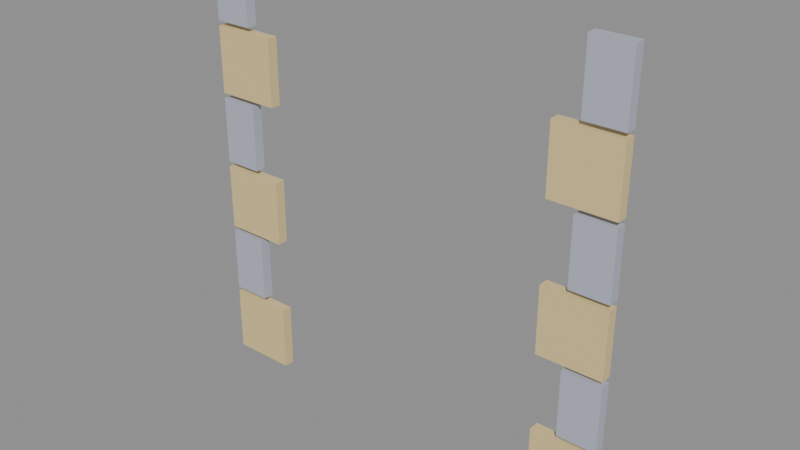 # Source: stone-accents.blend  (saved by Blender 5.2.45; exported with 4.5.12 LTS)
import bpy
from mathutils import Matrix  # noqa: F401  (used for matrix-valued properties, if any)

bpy.ops.wm.read_factory_settings(use_empty=True)
scene = bpy.context.scene
scene.name = 'Scene'

# ---- collections
col_col_lowpoly = bpy.data.collections.new('COL_LowPoly'); scene.collection.children.link(col_col_lowpoly)

# ---- images (referenced by path relative to the original .blend; pixels are not part of the script)
import os
ASSET_DIR = os.environ.get("B2B_ASSET_DIR", "")  # directory of the original .blend (textures are referenced by path, not embedded)
HERE = os.path.dirname(os.path.abspath(__file__))  # packed textures are extracted next to this script under _unpacked/

def load_image(name, relpath, width, height, colorspace="sRGB"):
    """Load a texture the original file referenced (path relative to the .blend, or extracted next to this script)."""
    p = next((c for c in (os.path.join(HERE, relpath), os.path.join(ASSET_DIR, relpath)) if relpath and os.path.exists(c)), "")
    if p:
        img = bpy.data.images.load(p, check_existing=True)
        img.name = name
    else:  # same state as the original file: an image datablock whose file is absent (Cycles renders it pink)
        img = bpy.data.images.new(name, width, height)
        img.source = "FILE"
        img.filepath = "//" + (relpath or name)
    img.colorspace_settings.name = colorspace
    return img
img_stone_accents_basecolor = load_image('stone-accents_BaseColor', '_unpacked/stone-accents_BaseColor.3cf0ac54.png', 128, 80, 'sRGB')
img_stone_accents_maskmap = load_image('stone-accents_MaskMap', '_unpacked/stone-accents_MaskMap.3361b4b1.png', 128, 80, 'Non-Color')

# ---- materials (node trees are filled in below, after node groups)
mat_m_stone_accents = bpy.data.materials.new('M_stone-accents')

# ---- material node trees
mat_m_stone_accents.use_nodes = True; mat_m_stone_accents.node_tree.nodes.clear()
_N = mat_m_stone_accents.node_tree.nodes; _L = mat_m_stone_accents.node_tree.links
n0 = _N.new('ShaderNodeBsdfPrincipled'); n0.name = 'Principled BSDF'; n0.location = (-200, 100)
n0.inputs[10].default_value = 0.005
n1 = _N.new('ShaderNodeOutputMaterial'); n1.name = 'Material Output'; n1.location = (200, 100)
n2 = _N.new('ShaderNodeTexImage'); n2.name = 'Image Texture'; n2.location = (0, 0)
n2.image = img_stone_accents_basecolor
n2.interpolation = 'Closest'
n3 = _N.new('ShaderNodeTexImage'); n3.name = 'Image Texture.001'; n3.location = (0, 0)
n3.image = img_stone_accents_maskmap
n3.interpolation = 'Closest'
n4 = _N.new('ShaderNodeSeparateColor'); n4.name = 'Separate Color'; n4.location = (0, 0)
n5 = _N.new('ShaderNodeMath'); n5.name = 'Math'; n5.location = (0, 0)
n5.operation = 'SUBTRACT'
n5.inputs[0].default_value = 1.0
_L.new(n0.outputs[0], n1.inputs[0])
_L.new(n2.outputs[0], n0.inputs[0])
_L.new(n3.outputs[0], n4.inputs[0])
_L.new(n4.outputs[0], n0.inputs[1])
_L.new(n3.outputs[1], n5.inputs[1])
_L.new(n5.outputs[0], n0.inputs[2])
n1.is_active_output = True

# ---- meshes
me_stone_accents = bpy.data.meshes.new('stone-accents')
me_stone_accents.from_pydata([(-0.5, -0.025, 0.006), (-0.35, -0.025, 0.006), (-0.35, 0.0, 0.006), (-0.5, 0.0, 0.006), (-0.5, -0.025, 0.1607), (-0.35, -0.025, 0.1607), (-0.35, 0.0, 0.1607), (-0.5, 0.0, 0.1607), (-0.5, -0.025, 0.1727), (-0.41, -0.025, 0.1727), (-0.41, 0.0, 0.1727), (-0.5, 0.0, 0.1727), (-0.5, -0.025, 0.3273), (-0.41, -0.025, 0.3273), (-0.41, 0.0, 0.3273), (-0.5, 0.0, 0.3273), (-0.5, -0.025, 0.3393), (-0.35, -0.025, 0.3393), (-0.35, 0.0, 0.3393), (-0.5, 0.0, 0.3393), (-0.5, -0.025, 0.494), (-0.35, -0.025, 0.494), (-0.35, 0.0, 0.494), (-0.5, 0.0, 0.494), (-0.5, -0.025, 0.506), (-0.41, -0.025, 0.506), (-0.41, 0.0, 0.506), (-0.5, 0.0, 0.506), (-0.5, -0.025, 0.6607), (-0.41, -0.025, 0.6607), (-0.41, 0.0, 0.6607), (-0.5, 0.0, 0.6607), (-0.5, -0.025, 0.6727), (-0.35, -0.025, 0.6727), (-0.35, 0.0, 0.6727), (-0.5, 0.0, 0.6727), (-0.5, -0.025, 0.8273), (-0.35, -0.025, 0.8273), (-0.35, 0.0, 0.8273), (-0.5, 0.0, 0.8273), (-0.5, -0.025, 0.8393), (-0.41, -0.025, 0.8393), (-0.41, 0.0, 0.8393), (-0.5, 0.0, 0.8393), (-0.5, -0.025, 0.994), (-0.41, -0.025, 0.994), (-0.41, 0.0, 0.994), (-0.5, 0.0, 0.994), (0.35, -0.025, 0.006), (0.5, -0.025, 0.006), (0.5, 0.0, 0.006), (0.35, 0.0, 0.006), (0.35, -0.025, 0.1607), (0.5, -0.025, 0.1607), (0.5, 0.0, 0.1607), (0.35, 0.0, 0.1607), (0.41, -0.025, 0.1727), (0.5, -0.025, 0.1727), (0.5, 0.0, 0.1727), (0.41, 0.0, 0.1727), (0.41, -0.025, 0.3273), (0.5, -0.025, 0.3273), (0.5, 0.0, 0.3273), (0.41, 0.0, 0.3273), (0.35, -0.025, 0.3393), (0.5, -0.025, 0.3393), (0.5, 0.0, 0.3393), (0.35, 0.0, 0.3393), (0.35, -0.025, 0.494), (0.5, -0.025, 0.494), (0.5, 0.0, 0.494), (0.35, 0.0, 0.494), (0.41, -0.025, 0.506), (0.5, -0.025, 0.506), (0.5, 0.0, 0.506), (0.41, 0.0, 0.506), (0.41, -0.025, 0.6607), (0.5, -0.025, 0.6607), (0.5, 0.0, 0.6607), (0.41, 0.0, 0.6607), (0.35, -0.025, 0.6727), (0.5, -0.025, 0.6727), (0.5, 0.0, 0.6727), (0.35, 0.0, 0.6727), (0.35, -0.025, 0.8273), (0.5, -0.025, 0.8273), (0.5, 0.0, 0.8273), (0.35, 0.0, 0.8273), (0.41, -0.025, 0.8393), (0.5, -0.025, 0.8393), (0.5, 0.0, 0.8393), (0.41, 0.0, 0.8393), (0.41, -0.025, 0.994), (0.5, -0.025, 0.994), (0.5, 0.0, 0.994), (0.41, 0.0, 0.994)], [], [(0, 3, 2, 1), (4, 5, 6, 7), (0, 1, 5, 4), (1, 2, 6, 5), (2, 3, 7, 6), (3, 0, 4, 7), (8, 11, 10, 9), (12, 13, 14, 15), (8, 9, 13, 12), (9, 10, 14, 13), (10, 11, 15, 14), (11, 8, 12, 15), (16, 19, 18, 17), (20, 21, 22, 23), (16, 17, 21, 20), (17, 18, 22, 21), (18, 19, 23, 22), (19, 16, 20, 23), (24, 27, 26, 25), (28, 29, 30, 31), (24, 25, 29, 28), (25, 26, 30, 29), (26, 27, 31, 30), (27, 24, 28, 31), (32, 35, 34, 33), (36, 37, 38, 39), (32, 33, 37, 36), (33, 34, 38, 37), (34, 35, 39, 38), (35, 32, 36, 39), (40, 43, 42, 41), (44, 45, 46, 47), (40, 41, 45, 44), (41, 42, 46, 45), (42, 43, 47, 46), (43, 40, 44, 47), (48, 51, 50, 49), (52, 53, 54, 55), (48, 49, 53, 52), (49, 50, 54, 53), (50, 51, 55, 54), (51, 48, 52, 55), (56, 59, 58, 57), (60, 61, 62, 63), (56, 57, 61, 60), (57, 58, 62, 61), (58, 59, 63, 62), (59, 56, 60, 63), (64, 67, 66, 65), (68, 69, 70, 71), (64, 65, 69, 68), (65, 66, 70, 69), (66, 67, 71, 70), (67, 64, 68, 71), (72, 75, 74, 73), (76, 77, 78, 79), (72, 73, 77, 76), (73, 74, 78, 77), (74, 75, 79, 78), (75, 72, 76, 79), (80, 83, 82, 81), (84, 85, 86, 87), (80, 81, 85, 84), (81, 82, 86, 85), (82, 83, 87, 86), (83, 80, 84, 87), (88, 91, 90, 89), (92, 93, 94, 95), (88, 89, 93, 92), (89, 90, 94, 93), (90, 91, 95, 94), (91, 88, 92, 95)])
_uv = me_stone_accents.uv_layers.new(name='UVMap')
_uv.uv.foreach_set('vector', [0.4375, 0.1, 0.4375, 0.1, 0.4375, 0.1, 0.4375, 0.1, 0.4375, 0.1, 0.4375, 0.1, 0.4375, 0.1, 0.4375, 0.1, 0.4375, 0.1, 0.4375, 0.1, 0.4375, 0.1, 0.4375, 0.1, 0.4375, 0.1, 0.4375, 0.1, 0.4375, 0.1, 0.4375, 0.1, 0.4375, 0.1, 0.4375, 0.1, 0.4375, 0.1, 0.4375, 0.1, 0.4375, 0.1, 0.4375, 0.1, 0.4375, 0.1, 0.4375, 0.1, 0.1875, 0.1, 0.1875, 0.1, 0.1875, 0.1, 0.1875, 0.1, 0.1875, 0.1, 0.1875, 0.1, 0.1875, 0.1, 0.1875, 0.1, 0.1875, 0.1, 0.1875, 0.1, 0.1875, 0.1, 0.1875, 0.1, 0.1875, 0.1, 0.1875, 0.1, 0.1875, 0.1, 0.1875, 0.1, 0.1875, 0.1, 0.1875, 0.1, 0.1875, 0.1, 0.1875, 0.1, 0.1875, 0.1, 0.1875, 0.1, 0.1875, 0.1, 0.1875, 0.1, 0.4375, 0.1, 0.4375, 0.1, 0.4375, 0.1, 0.4375, 0.1, 0.4375, 0.1, 0.4375, 0.1, 0.4375, 0.1, 0.4375, 0.1, 0.4375, 0.1, 0.4375, 0.1, 0.4375, 0.1, 0.4375, 0.1, 0.4375, 0.1, 0.4375, 0.1, 0.4375, 0.1, 0.4375, 0.1, 0.4375, 0.1, 0.4375, 0.1, 0.4375, 0.1, 0.4375, 0.1, 0.4375, 0.1, 0.4375, 0.1, 0.4375, 0.1, 0.4375, 0.1, 0.1875, 0.1, 0.1875, 0.1, 0.1875, 0.1, 0.1875, 0.1, 0.1875, 0.1, 0.1875, 0.1, 0.1875, 0.1, 0.1875, 0.1, 0.1875, 0.1, 0.1875, 0.1, 0.1875, 0.1, 0.1875, 0.1, 0.1875, 0.1, 0.1875, 0.1, 0.1875, 0.1, 0.1875, 0.1, 0.1875, 0.1, 0.1875, 0.1, 0.1875, 0.1, 0.1875, 0.1, 0.1875, 0.1, 0.1875, 0.1, 0.1875, 0.1, 0.1875, 0.1, 0.4375, 0.1, 0.4375, 0.1, 0.4375, 0.1, 0.4375, 0.1, 0.4375, 0.1, 0.4375, 0.1, 0.4375, 0.1, 0.4375, 0.1, 0.4375, 0.1, 0.4375, 0.1, 0.4375, 0.1, 0.4375, 0.1, 0.4375, 0.1, 0.4375, 0.1, 0.4375, 0.1, 0.4375, 0.1, 0.4375, 0.1, 0.4375, 0.1, 0.4375, 0.1, 0.4375, 0.1, 0.4375, 0.1, 0.4375, 0.1, 0.4375, 0.1, 0.4375, 0.1, 0.1875, 0.1, 0.1875, 0.1, 0.1875, 0.1, 0.1875, 0.1, 0.1875, 0.1, 0.1875, 0.1, 0.1875, 0.1, 0.1875, 0.1, 0.1875, 0.1, 0.1875, 0.1, 0.1875, 0.1, 0.1875, 0.1, 0.1875, 0.1, 0.1875, 0.1, 0.1875, 0.1, 0.1875, 0.1, 0.1875, 0.1, 0.1875, 0.1, 0.1875, 0.1, 0.1875, 0.1, 0.1875, 0.1, 0.1875, 0.1, 0.1875, 0.1, 0.1875, 0.1, 0.4375, 0.1, 0.4375, 0.1, 0.4375, 0.1, 0.4375, 0.1, 0.4375, 0.1, 0.4375, 0.1, 0.4375, 0.1, 0.4375, 0.1, 0.4375, 0.1, 0.4375, 0.1, 0.4375, 0.1, 0.4375, 0.1, 0.4375, 0.1, 0.4375, 0.1, 0.4375, 0.1, 0.4375, 0.1, 0.4375, 0.1, 0.4375, 0.1, 0.4375, 0.1, 0.4375, 0.1, 0.4375, 0.1, 0.4375, 0.1, 0.4375, 0.1, 0.4375, 0.1, 0.1875, 0.1, 0.1875, 0.1, 0.1875, 0.1, 0.1875, 0.1, 0.1875, 0.1, 0.1875, 0.1, 0.1875, 0.1, 0.1875, 0.1, 0.1875, 0.1, 0.1875, 0.1, 0.1875, 0.1, 0.1875, 0.1, 0.1875, 0.1, 0.1875, 0.1, 0.1875, 0.1, 0.1875, 0.1, 0.1875, 0.1, 0.1875, 0.1, 0.1875, 0.1, 0.1875, 0.1, 0.1875, 0.1, 0.1875, 0.1, 0.1875, 0.1, 0.1875, 0.1, 0.4375, 0.1, 0.4375, 0.1, 0.4375, 0.1, 0.4375, 0.1, 0.4375, 0.1, 0.4375, 0.1, 0.4375, 0.1, 0.4375, 0.1, 0.4375, 0.1, 0.4375, 0.1, 0.4375, 0.1, 0.4375, 0.1, 0.4375, 0.1, 0.4375, 0.1, 0.4375, 0.1, 0.4375, 0.1, 0.4375, 0.1, 0.4375, 0.1, 0.4375, 0.1, 0.4375, 0.1, 0.4375, 0.1, 0.4375, 0.1, 0.4375, 0.1, 0.4375, 0.1, 0.1875, 0.1, 0.1875, 0.1, 0.1875, 0.1, 0.1875, 0.1, 0.1875, 0.1, 0.1875, 0.1, 0.1875, 0.1, 0.1875, 0.1, 0.1875, 0.1, 0.1875, 0.1, 0.1875, 0.1, 0.1875, 0.1, 0.1875, 0.1, 0.1875, 0.1, 0.1875, 0.1, 0.1875, 0.1, 0.1875, 0.1, 0.1875, 0.1, 0.1875, 0.1, 0.1875, 0.1, 0.1875, 0.1, 0.1875, 0.1, 0.1875, 0.1, 0.1875, 0.1, 0.4375, 0.1, 0.4375, 0.1, 0.4375, 0.1, 0.4375, 0.1, 0.4375, 0.1, 0.4375, 0.1, 0.4375, 0.1, 0.4375, 0.1, 0.4375, 0.1, 0.4375, 0.1, 0.4375, 0.1, 0.4375, 0.1, 0.4375, 0.1, 0.4375, 0.1, 0.4375, 0.1, 0.4375, 0.1, 0.4375, 0.1, 0.4375, 0.1, 0.4375, 0.1, 0.4375, 0.1, 0.4375, 0.1, 0.4375, 0.1, 0.4375, 0.1, 0.4375, 0.1, 0.1875, 0.1, 0.1875, 0.1, 0.1875, 0.1, 0.1875, 0.1, 0.1875, 0.1, 0.1875, 0.1, 0.1875, 0.1, 0.1875, 0.1, 0.1875, 0.1, 0.1875, 0.1, 0.1875, 0.1, 0.1875, 0.1, 0.1875, 0.1, 0.1875, 0.1, 0.1875, 0.1, 0.1875, 0.1, 0.1875, 0.1, 0.1875, 0.1, 0.1875, 0.1, 0.1875, 0.1, 0.1875, 0.1, 0.1875, 0.1, 0.1875, 0.1, 0.1875, 0.1])
me_stone_accents.materials.append(mat_m_stone_accents)
me_stone_accents.update()

# ---- objects
ob_stone_accents = bpy.data.objects.new('stone-accents', me_stone_accents)

# ---- transforms, parenting, visibility, modifiers, constraints
ob_stone_accents.location = (0.0, 0.0, 0.0)

# ---- collection membership
col_col_lowpoly.objects.link(ob_stone_accents)

# ---- scene / render settings (as saved in the file)
scene.frame_start = 1; scene.frame_end = 250; scene.frame_set(1)
scene.render.engine = 'BLENDER_EEVEE_NEXT'
scene.render.bake_bias = 0.0
scene.render.bake_samples = 0
scene.render.compositor_device = 'GPU'
scene.eevee.use_volume_custom_range = False
scene.eevee.fast_gi_thickness_near = 0.1
scene.eevee.fast_gi_thickness_far = 0.0
scene.eevee.ray_tracing_options.screen_trace_thickness = 0.1
bpy.context.view_layer.update()

# ---- added for rendering (the .blend has no active camera and no usable light): camera, sun + grey world if the file has none
cam_auto = bpy.data.cameras.new('AutoCamera')
cam_auto.lens = 50.0
cam_auto.sensor_width = 36.0
cam_auto.clip_end = 1000.0
ob_auto_camera = bpy.data.objects.new('AutoCamera', cam_auto)
scene.collection.objects.link(ob_auto_camera)
ob_auto_camera.location = (1.30084, -1.57351, 1.54068)
ob_auto_camera.rotation_euler = (1.09748, -7.21219e-08, 0.694738)
scene.camera = ob_auto_camera
light_auto_sun = bpy.data.lights.new('AutoSun', 'SUN')
light_auto_sun.energy = 3.0
light_auto_sun.angle = 0.0523599
ob_auto_sun = bpy.data.objects.new('AutoSun', light_auto_sun)
scene.collection.objects.link(ob_auto_sun)
ob_auto_sun.rotation_euler = (0.872665, 0.174533, 0.523599)
if scene.world is None:
    world_auto = bpy.data.worlds.new('AutoWorld')
    world_auto.color = (0.3, 0.3, 0.3)
    scene.world = world_auto
bpy.context.view_layer.update()
